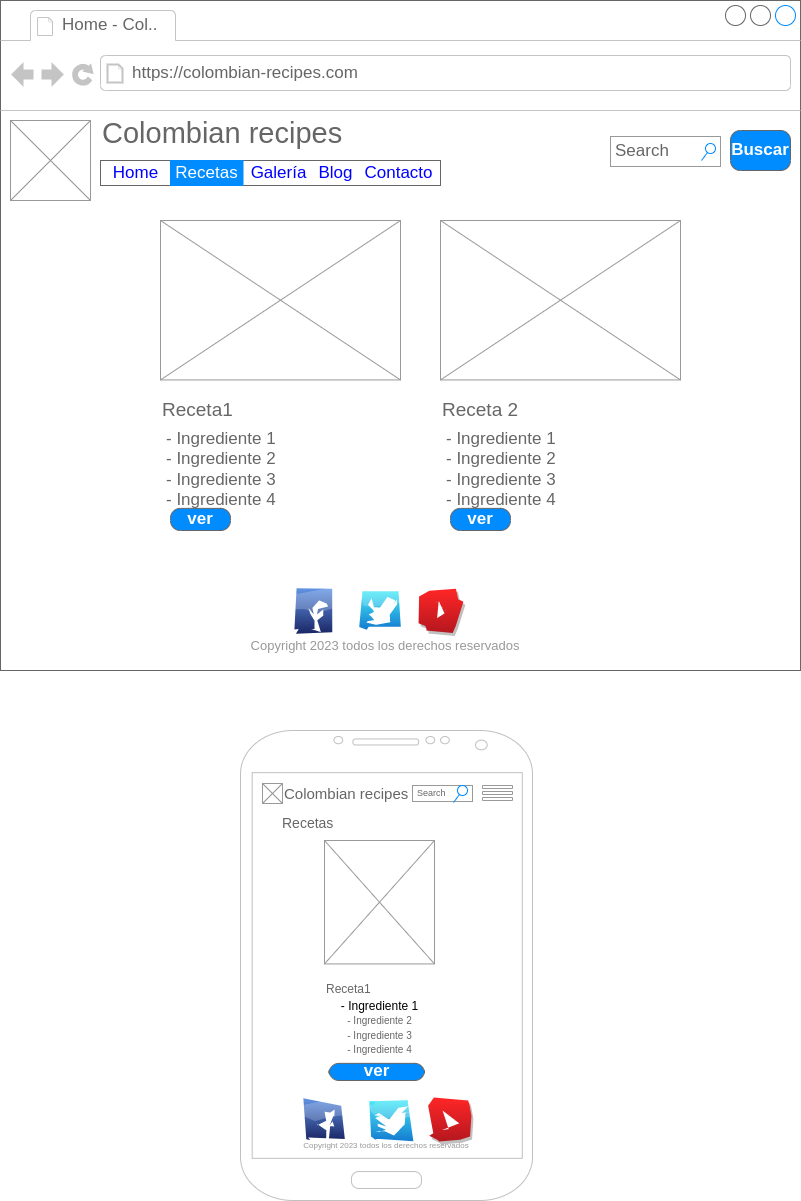

The diagram above was exported from draw.io. Its source (the exported page's mxGraphModel, read from the mxfile embedded in the PNG):
<mxGraphModel dx="1194" dy="813" grid="1" gridSize="10" guides="1" tooltips="1" connect="1" arrows="1" fold="1" page="1" pageScale="1" pageWidth="827" pageHeight="1169" math="0" shadow="0">
  <root>
    <mxCell id="0" />
    <mxCell id="1" parent="0" />
    <mxCell id="s63JK9VVAmB-tUTMStEQ-1" value="" style="strokeWidth=1;shadow=0;dashed=0;align=center;html=1;shape=mxgraph.mockup.containers.browserWindow;rSize=0;strokeColor=#666666;strokeColor2=#008cff;strokeColor3=#c4c4c4;mainText=,;recursiveResize=0;" vertex="1" parent="1">
      <mxGeometry x="90" y="30" width="800" height="670" as="geometry" />
    </mxCell>
    <mxCell id="s63JK9VVAmB-tUTMStEQ-2" value="Home - Col.." style="strokeWidth=1;shadow=0;dashed=0;align=center;html=1;shape=mxgraph.mockup.containers.anchor;fontSize=17;fontColor=#666666;align=left;" vertex="1" parent="s63JK9VVAmB-tUTMStEQ-1">
      <mxGeometry x="60" y="12" width="110" height="26" as="geometry" />
    </mxCell>
    <mxCell id="s63JK9VVAmB-tUTMStEQ-3" value="https://colombian-recipes.com" style="strokeWidth=1;shadow=0;dashed=0;align=center;html=1;shape=mxgraph.mockup.containers.anchor;rSize=0;fontSize=17;fontColor=#666666;align=left;" vertex="1" parent="s63JK9VVAmB-tUTMStEQ-1">
      <mxGeometry x="130" y="60" width="250" height="26" as="geometry" />
    </mxCell>
    <mxCell id="s63JK9VVAmB-tUTMStEQ-4" value="" style="verticalLabelPosition=bottom;shadow=0;dashed=0;align=center;html=1;verticalAlign=top;strokeWidth=1;shape=mxgraph.mockup.graphics.simpleIcon;strokeColor=#999999;" vertex="1" parent="s63JK9VVAmB-tUTMStEQ-1">
      <mxGeometry x="10" y="120" width="80" height="80" as="geometry" />
    </mxCell>
    <mxCell id="s63JK9VVAmB-tUTMStEQ-5" value="Search" style="strokeWidth=1;shadow=0;dashed=0;align=center;html=1;shape=mxgraph.mockup.forms.searchBox;strokeColor=#999999;mainText=;strokeColor2=#008cff;fontColor=#666666;fontSize=17;align=left;spacingLeft=3;" vertex="1" parent="s63JK9VVAmB-tUTMStEQ-1">
      <mxGeometry x="610" y="136" width="110" height="30" as="geometry" />
    </mxCell>
    <mxCell id="s63JK9VVAmB-tUTMStEQ-6" value="Buscar" style="strokeWidth=1;shadow=0;dashed=0;align=center;html=1;shape=mxgraph.mockup.buttons.button;strokeColor=#666666;fontColor=#ffffff;mainText=;buttonStyle=round;fontSize=17;fontStyle=1;fillColor=#008cff;whiteSpace=wrap;" vertex="1" parent="s63JK9VVAmB-tUTMStEQ-1">
      <mxGeometry x="730" y="130" width="60" height="40" as="geometry" />
    </mxCell>
    <mxCell id="s63JK9VVAmB-tUTMStEQ-7" value="Colombian recipes" style="strokeWidth=1;shadow=0;dashed=0;align=center;html=1;shape=mxgraph.mockup.containers.anchor;rSize=0;fontSize=29;fontColor=#666666;align=left;" vertex="1" parent="s63JK9VVAmB-tUTMStEQ-1">
      <mxGeometry x="100" y="120" width="360" height="26" as="geometry" />
    </mxCell>
    <mxCell id="s63JK9VVAmB-tUTMStEQ-12" value="Copyright 2023 todos los derechos reservados" style="text;html=1;strokeColor=none;fillColor=none;align=center;verticalAlign=middle;whiteSpace=wrap;rounded=0;fontSize=13;fontColor=#999999;movable=1;resizable=1;rotatable=1;deletable=1;editable=1;connectable=1;" vertex="1" parent="s63JK9VVAmB-tUTMStEQ-1">
      <mxGeometry x="180" y="630" width="410" height="30" as="geometry" />
    </mxCell>
    <mxCell id="s63JK9VVAmB-tUTMStEQ-13" value="" style="group;movable=1;resizable=1;rotatable=1;deletable=1;editable=1;connectable=1;" vertex="1" connectable="0" parent="s63JK9VVAmB-tUTMStEQ-1">
      <mxGeometry x="293" y="589.6" width="167" height="40.39999999999998" as="geometry" />
    </mxCell>
    <mxCell id="s63JK9VVAmB-tUTMStEQ-14" value="" style="dashed=0;outlineConnect=0;html=1;align=center;labelPosition=center;verticalLabelPosition=bottom;verticalAlign=top;shape=mxgraph.webicons.facebook;fillColor=#6294E4;gradientColor=#1A2665;strokeWidth=1;fontSize=30;sketch=1;curveFitting=1;jiggle=2;movable=0;resizable=0;rotatable=0;deletable=0;editable=0;connectable=0;" vertex="1" parent="s63JK9VVAmB-tUTMStEQ-13">
      <mxGeometry y="0.39999999999997726" width="40" height="40" as="geometry" />
    </mxCell>
    <mxCell id="s63JK9VVAmB-tUTMStEQ-15" value="" style="dashed=0;outlineConnect=0;html=1;align=center;labelPosition=center;verticalLabelPosition=bottom;verticalAlign=top;shape=mxgraph.webicons.twitter;fillColor=#49EAF7;gradientColor=#137BD0;strokeWidth=1;fontSize=30;sketch=1;curveFitting=1;jiggle=2;movable=0;resizable=0;rotatable=0;deletable=0;editable=0;connectable=0;" vertex="1" parent="s63JK9VVAmB-tUTMStEQ-13">
      <mxGeometry x="68" width="40" height="40.4" as="geometry" />
    </mxCell>
    <mxCell id="s63JK9VVAmB-tUTMStEQ-16" value="" style="dashed=0;outlineConnect=0;html=1;align=center;labelPosition=center;verticalLabelPosition=bottom;verticalAlign=top;shape=mxgraph.weblogos.youtube_2;fillColor=#FF2626;gradientColor=#B5171F;shadow=1;sketch=1;strokeWidth=1;fontSize=30;curveFitting=1;jiggle=2;movable=0;resizable=0;rotatable=0;deletable=0;editable=0;connectable=0;" vertex="1" parent="s63JK9VVAmB-tUTMStEQ-13">
      <mxGeometry x="127" y="0.39999999999997726" width="40" height="40" as="geometry" />
    </mxCell>
    <mxCell id="s63JK9VVAmB-tUTMStEQ-24" value="" style="group" vertex="1" connectable="0" parent="s63JK9VVAmB-tUTMStEQ-1">
      <mxGeometry x="100" y="160" width="340" height="25" as="geometry" />
    </mxCell>
    <mxCell id="s63JK9VVAmB-tUTMStEQ-18" value="" style="strokeWidth=1;shadow=0;dashed=0;align=center;html=1;shape=mxgraph.mockup.text.rrect;rSize=0;strokeColor=#666666;sketch=0;fontSize=29;movable=1;resizable=1;rotatable=1;deletable=1;editable=1;connectable=1;container=0;" vertex="1" parent="s63JK9VVAmB-tUTMStEQ-24">
      <mxGeometry width="340" height="25" as="geometry" />
    </mxCell>
    <mxCell id="s63JK9VVAmB-tUTMStEQ-19" value="Home" style="strokeColor=inherit;fillColor=inherit;gradientColor=inherit;strokeWidth=1;shadow=0;dashed=0;align=center;html=1;shape=mxgraph.mockup.text.rrect;rSize=0;fontSize=17;fontColor=#0000ff;sketch=0;" vertex="1" parent="s63JK9VVAmB-tUTMStEQ-24">
      <mxGeometry width="70" height="25" as="geometry" />
    </mxCell>
    <mxCell id="s63JK9VVAmB-tUTMStEQ-20" value="Galería" style="strokeColor=inherit;fillColor=inherit;gradientColor=inherit;strokeWidth=1;shadow=0;dashed=0;align=center;html=1;shape=mxgraph.mockup.text.rrect;rSize=0;fontSize=17;fontColor=#0000ff;sketch=0;" vertex="1" parent="s63JK9VVAmB-tUTMStEQ-24">
      <mxGeometry x="145" width="65" height="25" as="geometry" />
    </mxCell>
    <mxCell id="s63JK9VVAmB-tUTMStEQ-21" value="Blog" style="strokeColor=inherit;fillColor=inherit;gradientColor=inherit;strokeWidth=1;shadow=0;dashed=0;align=center;html=1;shape=mxgraph.mockup.text.rrect;rSize=0;fontSize=17;fontColor=#0000ff;sketch=0;" vertex="1" parent="s63JK9VVAmB-tUTMStEQ-24">
      <mxGeometry x="210" width="50" height="25" as="geometry" />
    </mxCell>
    <mxCell id="s63JK9VVAmB-tUTMStEQ-22" value="Recetas" style="strokeWidth=1;shadow=0;dashed=0;align=center;html=1;shape=mxgraph.mockup.text.rrect;rSize=0;fontSize=17;fontColor=#ffffff;fillColor=#008cff;strokeColor=#008cff;sketch=0;" vertex="1" parent="s63JK9VVAmB-tUTMStEQ-24">
      <mxGeometry x="70" width="72.5" height="25" as="geometry" />
    </mxCell>
    <mxCell id="s63JK9VVAmB-tUTMStEQ-23" value="Contacto" style="strokeColor=inherit;fillColor=inherit;gradientColor=inherit;strokeWidth=1;shadow=0;dashed=0;align=center;html=1;shape=mxgraph.mockup.text.rrect;rSize=0;fontSize=17;fontColor=#0000ff;sketch=0;" vertex="1" parent="s63JK9VVAmB-tUTMStEQ-24">
      <mxGeometry x="260" width="76" height="25" as="geometry" />
    </mxCell>
    <mxCell id="3etidNnd074kQCFrFju7-2" value="" style="group" vertex="1" connectable="0" parent="s63JK9VVAmB-tUTMStEQ-1">
      <mxGeometry x="160" y="220" width="240" height="310" as="geometry" />
    </mxCell>
    <mxCell id="3etidNnd074kQCFrFju7-1" value="ver" style="strokeWidth=1;shadow=0;dashed=0;align=center;html=1;shape=mxgraph.mockup.buttons.button;strokeColor=#666666;fontColor=#ffffff;mainText=;buttonStyle=round;fontSize=17;fontStyle=1;fillColor=#008cff;whiteSpace=wrap;" vertex="1" parent="3etidNnd074kQCFrFju7-2">
      <mxGeometry x="10" y="287.85714285714283" width="60" height="22.142857142857142" as="geometry" />
    </mxCell>
    <mxCell id="s63JK9VVAmB-tUTMStEQ-9" value="" style="verticalLabelPosition=bottom;shadow=0;dashed=0;align=center;html=1;verticalAlign=top;strokeWidth=1;shape=mxgraph.mockup.graphics.simpleIcon;strokeColor=#999999;" vertex="1" parent="3etidNnd074kQCFrFju7-2">
      <mxGeometry width="240" height="159.42857142857142" as="geometry" />
    </mxCell>
    <mxCell id="s63JK9VVAmB-tUTMStEQ-10" value="Receta1" style="strokeWidth=1;shadow=0;dashed=0;align=center;html=1;shape=mxgraph.mockup.containers.anchor;rSize=0;fontSize=19;fontColor=#666666;align=left;" vertex="1" parent="3etidNnd074kQCFrFju7-2">
      <mxGeometry y="178.91428571428574" width="157.0909090909091" height="23.02857142857143" as="geometry" />
    </mxCell>
    <mxCell id="s63JK9VVAmB-tUTMStEQ-11" value="- Ingrediente 1&lt;br&gt;- Ingrediente&amp;nbsp;2&lt;br&gt;- Ingrediente 3&lt;br&gt;- Ingrediente&amp;nbsp;4" style="strokeWidth=1;shadow=0;dashed=0;align=center;html=1;shape=mxgraph.mockup.text.bulletedList;textColor=#666666;mainText=,,,,;textSize=17;bulletStyle=none;strokeColor=none;fillColor=none;align=left;verticalAlign=top;fontSize=17;fontColor=#666666;sketch=0;" vertex="1" parent="3etidNnd074kQCFrFju7-2">
      <mxGeometry x="4.363636363636374" y="201.94285714285715" width="65.45454545454544" height="72.62857142857143" as="geometry" />
    </mxCell>
    <mxCell id="3etidNnd074kQCFrFju7-3" value="" style="group" vertex="1" connectable="0" parent="s63JK9VVAmB-tUTMStEQ-1">
      <mxGeometry x="440" y="220" width="240" height="310" as="geometry" />
    </mxCell>
    <mxCell id="3etidNnd074kQCFrFju7-4" value="ver" style="strokeWidth=1;shadow=0;dashed=0;align=center;html=1;shape=mxgraph.mockup.buttons.button;strokeColor=#666666;fontColor=#ffffff;mainText=;buttonStyle=round;fontSize=17;fontStyle=1;fillColor=#008cff;whiteSpace=wrap;" vertex="1" parent="3etidNnd074kQCFrFju7-3">
      <mxGeometry x="10" y="287.85714285714283" width="60" height="22.142857142857142" as="geometry" />
    </mxCell>
    <mxCell id="3etidNnd074kQCFrFju7-5" value="" style="verticalLabelPosition=bottom;shadow=0;dashed=0;align=center;html=1;verticalAlign=top;strokeWidth=1;shape=mxgraph.mockup.graphics.simpleIcon;strokeColor=#999999;" vertex="1" parent="3etidNnd074kQCFrFju7-3">
      <mxGeometry width="240" height="159.42857142857142" as="geometry" />
    </mxCell>
    <mxCell id="3etidNnd074kQCFrFju7-6" value="Receta 2" style="strokeWidth=1;shadow=0;dashed=0;align=center;html=1;shape=mxgraph.mockup.containers.anchor;rSize=0;fontSize=19;fontColor=#666666;align=left;" vertex="1" parent="3etidNnd074kQCFrFju7-3">
      <mxGeometry y="178.91428571428574" width="157.0909090909091" height="23.02857142857143" as="geometry" />
    </mxCell>
    <mxCell id="3etidNnd074kQCFrFju7-7" value="- Ingrediente 1&lt;br&gt;- Ingrediente&amp;nbsp;2&lt;br&gt;- Ingrediente 3&lt;br&gt;- Ingrediente&amp;nbsp;4" style="strokeWidth=1;shadow=0;dashed=0;align=center;html=1;shape=mxgraph.mockup.text.bulletedList;textColor=#666666;mainText=,,,,;textSize=17;bulletStyle=none;strokeColor=none;fillColor=none;align=left;verticalAlign=top;fontSize=17;fontColor=#666666;sketch=0;" vertex="1" parent="3etidNnd074kQCFrFju7-3">
      <mxGeometry x="4.363636363636374" y="201.94285714285715" width="65.45454545454544" height="72.62857142857143" as="geometry" />
    </mxCell>
    <mxCell id="3gso5fP6jnXeFQkXshPv-1" value="" style="verticalLabelPosition=bottom;verticalAlign=top;html=1;shadow=0;dashed=0;strokeWidth=1;shape=mxgraph.android.phone2;strokeColor=#c0c0c0;sketch=0;fontSize=21;fillColor=default;" vertex="1" parent="1">
      <mxGeometry x="330" y="760" width="292" height="470" as="geometry" />
    </mxCell>
    <mxCell id="3gso5fP6jnXeFQkXshPv-2" value="" style="verticalLabelPosition=bottom;shadow=0;dashed=0;align=center;html=1;verticalAlign=top;strokeWidth=1;shape=mxgraph.mockup.graphics.simpleIcon;strokeColor=#999999;" vertex="1" parent="1">
      <mxGeometry x="352" y="813" width="20" height="20" as="geometry" />
    </mxCell>
    <mxCell id="3gso5fP6jnXeFQkXshPv-3" value="Search" style="strokeWidth=1;shadow=0;dashed=0;align=center;html=1;shape=mxgraph.mockup.forms.searchBox;strokeColor=#999999;mainText=;strokeColor2=#008cff;fontColor=#666666;fontSize=9;align=left;spacingLeft=3;" vertex="1" parent="1">
      <mxGeometry x="502" y="815" width="60" height="16" as="geometry" />
    </mxCell>
    <mxCell id="3gso5fP6jnXeFQkXshPv-4" value="Colombian recipes" style="strokeWidth=1;shadow=0;dashed=0;align=center;html=1;shape=mxgraph.mockup.containers.anchor;rSize=0;fontSize=15;fontColor=#666666;align=left;" vertex="1" parent="1">
      <mxGeometry x="372" y="810" width="140" height="26" as="geometry" />
    </mxCell>
    <mxCell id="3gso5fP6jnXeFQkXshPv-5" value="Copyright 2023 todos los derechos reservados" style="text;html=1;strokeColor=none;fillColor=none;align=center;verticalAlign=middle;whiteSpace=wrap;rounded=0;fontSize=8;fontColor=#999999;movable=1;resizable=1;rotatable=1;deletable=1;editable=1;connectable=1;" vertex="1" parent="1">
      <mxGeometry x="330" y="1160" width="292" height="30" as="geometry" />
    </mxCell>
    <mxCell id="3gso5fP6jnXeFQkXshPv-6" value="" style="group;movable=1;resizable=1;rotatable=1;deletable=1;editable=1;connectable=1;" vertex="1" connectable="0" parent="1">
      <mxGeometry x="392.5" y="1130" width="109.5" height="30" as="geometry" />
    </mxCell>
    <mxCell id="3gso5fP6jnXeFQkXshPv-7" value="" style="dashed=0;outlineConnect=0;html=1;align=center;labelPosition=center;verticalLabelPosition=bottom;verticalAlign=top;shape=mxgraph.webicons.facebook;fillColor=#6294E4;gradientColor=#1A2665;strokeWidth=1;fontSize=30;sketch=1;curveFitting=1;jiggle=2;movable=0;resizable=0;rotatable=0;deletable=0;editable=0;connectable=0;" vertex="1" parent="3gso5fP6jnXeFQkXshPv-6">
      <mxGeometry y="0.39999999999997726" width="40" height="40" as="geometry" />
    </mxCell>
    <mxCell id="3gso5fP6jnXeFQkXshPv-8" value="" style="dashed=0;outlineConnect=0;html=1;align=center;labelPosition=center;verticalLabelPosition=bottom;verticalAlign=top;shape=mxgraph.webicons.twitter;fillColor=#49EAF7;gradientColor=#137BD0;strokeWidth=1;fontSize=30;sketch=1;curveFitting=1;jiggle=2;movable=0;resizable=0;rotatable=0;deletable=0;editable=0;connectable=0;" vertex="1" parent="3gso5fP6jnXeFQkXshPv-6">
      <mxGeometry x="68" width="40" height="40.4" as="geometry" />
    </mxCell>
    <mxCell id="3gso5fP6jnXeFQkXshPv-9" value="" style="dashed=0;outlineConnect=0;html=1;align=center;labelPosition=center;verticalLabelPosition=bottom;verticalAlign=top;shape=mxgraph.weblogos.youtube_2;fillColor=#FF2626;gradientColor=#B5171F;shadow=1;sketch=1;strokeWidth=1;fontSize=30;curveFitting=1;jiggle=2;movable=0;resizable=0;rotatable=0;deletable=0;editable=0;connectable=0;" vertex="1" parent="3gso5fP6jnXeFQkXshPv-6">
      <mxGeometry x="127" y="0.39999999999997726" width="40" height="40" as="geometry" />
    </mxCell>
    <mxCell id="3gso5fP6jnXeFQkXshPv-10" value="" style="html=1;verticalLabelPosition=bottom;align=center;labelBackgroundColor=#ffffff;verticalAlign=top;strokeWidth=1;strokeColor=#999999;shadow=0;dashed=0;shape=mxgraph.ios7.icons.options;pointerEvents=1;sketch=0;fontSize=12;fillColor=default;" vertex="1" parent="1">
      <mxGeometry x="572" y="815" width="30" height="15" as="geometry" />
    </mxCell>
    <mxCell id="3gso5fP6jnXeFQkXshPv-19" value="Recetas" style="strokeWidth=1;shadow=0;dashed=0;align=center;html=1;shape=mxgraph.mockup.containers.anchor;rSize=0;fontSize=14;fontColor=#666666;align=left;" vertex="1" parent="1">
      <mxGeometry x="370" y="840" width="140" height="26" as="geometry" />
    </mxCell>
    <mxCell id="3gso5fP6jnXeFQkXshPv-20" value="" style="group" vertex="1" connectable="0" parent="1">
      <mxGeometry x="414" y="870" width="110" height="240" as="geometry" />
    </mxCell>
    <mxCell id="3gso5fP6jnXeFQkXshPv-21" value="ver" style="strokeWidth=1;shadow=0;dashed=0;align=center;html=1;shape=mxgraph.mockup.buttons.button;strokeColor=#666666;fontColor=#ffffff;mainText=;buttonStyle=round;fontSize=17;fontStyle=1;fillColor=#008cff;whiteSpace=wrap;" vertex="1" parent="3gso5fP6jnXeFQkXshPv-20">
      <mxGeometry x="4.58" y="222.85200000000003" width="95.42" height="17.148" as="geometry" />
    </mxCell>
    <mxCell id="3gso5fP6jnXeFQkXshPv-22" value="&lt;br&gt;&lt;br&gt;- Ingrediente 1&lt;br style=&quot;border-color: var(--border-color); color: rgb(102, 102, 102); font-size: 10px; text-align: left;&quot;&gt;&lt;span style=&quot;color: rgb(102, 102, 102); font-size: 10px; text-align: left;&quot;&gt;- Ingrediente&amp;nbsp;2&lt;/span&gt;&lt;br style=&quot;border-color: var(--border-color); color: rgb(102, 102, 102); font-size: 10px; text-align: left;&quot;&gt;&lt;span style=&quot;color: rgb(102, 102, 102); font-size: 10px; text-align: left;&quot;&gt;- Ingrediente 3&lt;/span&gt;&lt;br style=&quot;border-color: var(--border-color); color: rgb(102, 102, 102); font-size: 10px; text-align: left;&quot;&gt;&lt;span style=&quot;color: rgb(102, 102, 102); font-size: 10px; text-align: left;&quot;&gt;- Ingrediente&amp;nbsp;4&lt;/span&gt;" style="verticalLabelPosition=bottom;shadow=0;dashed=0;align=center;html=1;verticalAlign=top;strokeWidth=1;shape=mxgraph.mockup.graphics.simpleIcon;strokeColor=#999999;" vertex="1" parent="3gso5fP6jnXeFQkXshPv-20">
      <mxGeometry width="110" height="123.42857142857142" as="geometry" />
    </mxCell>
    <mxCell id="3gso5fP6jnXeFQkXshPv-23" value="&lt;font style=&quot;font-size: 12px;&quot;&gt;Receta1&lt;/font&gt;" style="strokeWidth=1;shadow=0;dashed=0;align=center;html=1;shape=mxgraph.mockup.containers.anchor;rSize=0;fontSize=19;fontColor=#666666;align=left;" vertex="1" parent="3gso5fP6jnXeFQkXshPv-20">
      <mxGeometry y="138.51428571428573" width="72" height="17.828571428571426" as="geometry" />
    </mxCell>
  </root>
</mxGraphModel>